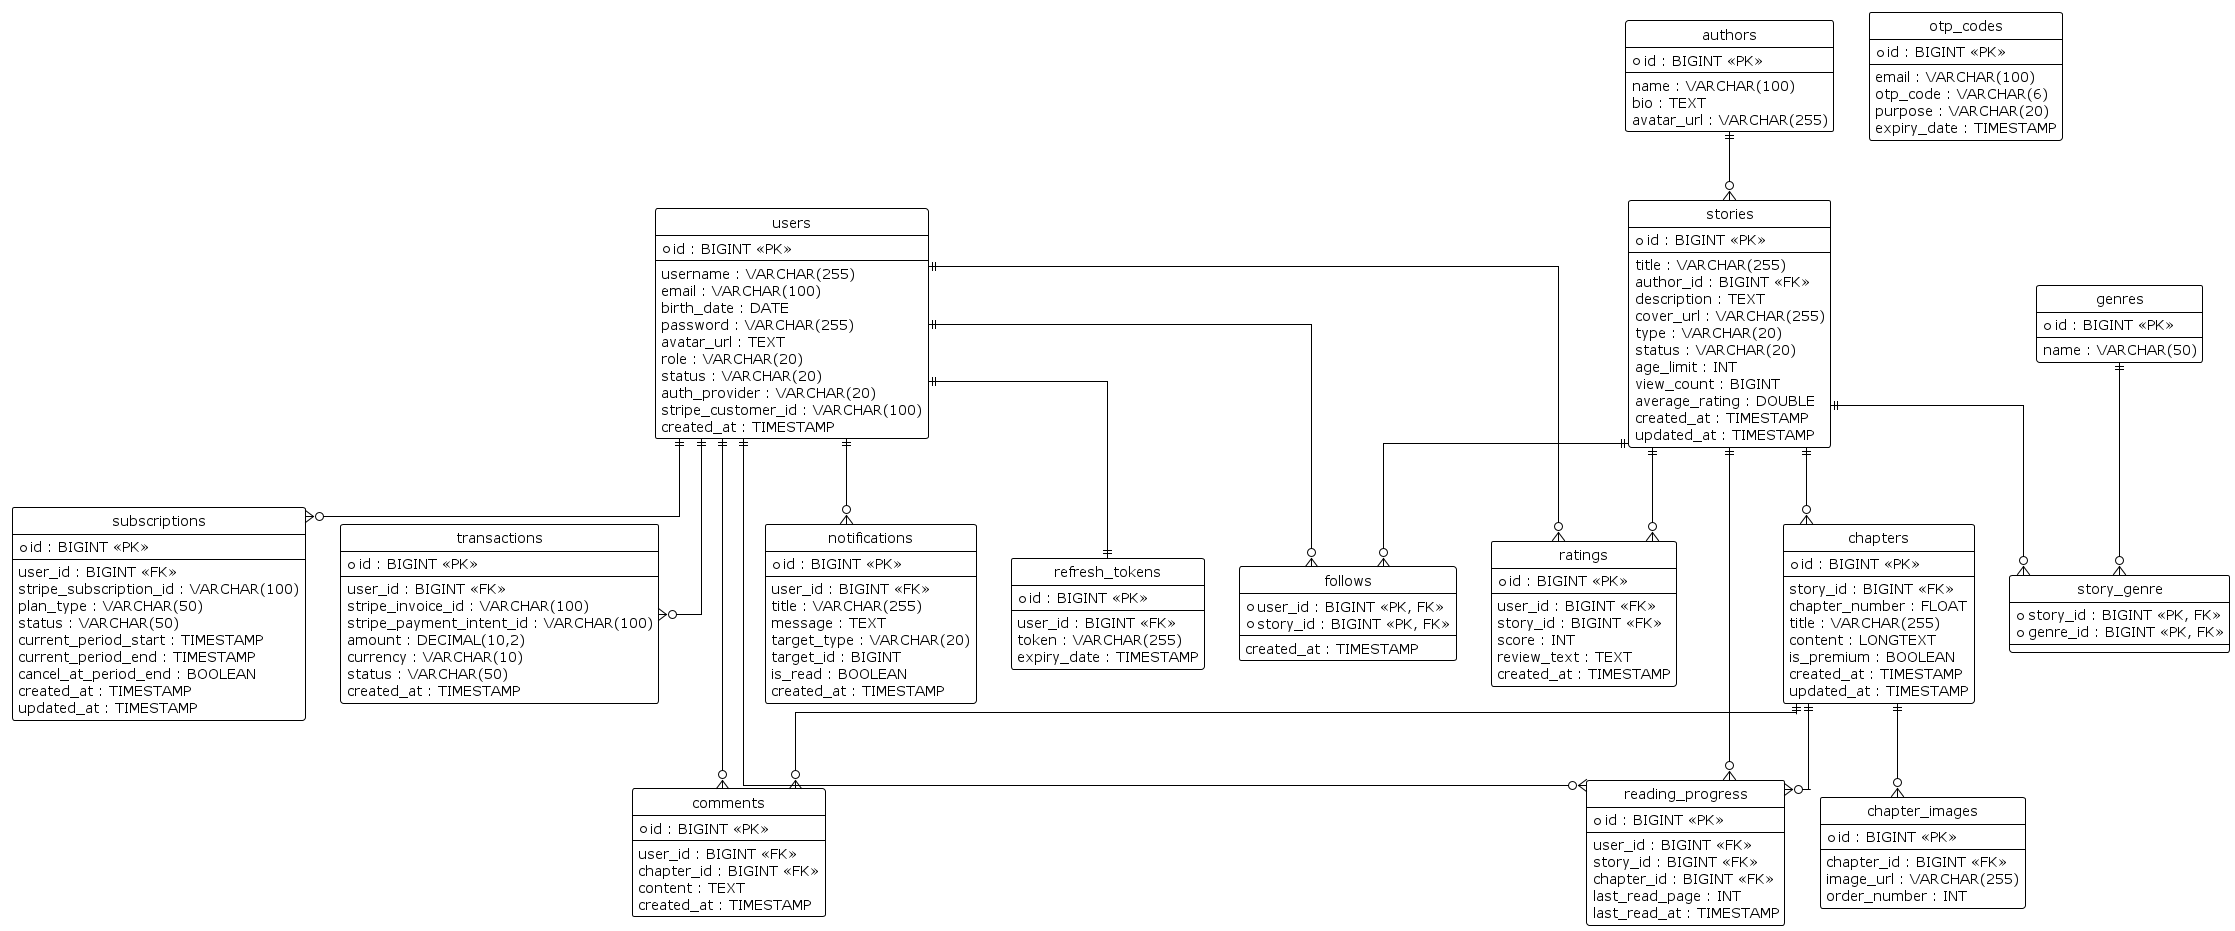

The diagram above was rendered by PlantUML. Its source (embedded in the PNG):
@startuml
!theme plain
hide circle
skinparam linetype ortho

entity "users" as users {
  * id : BIGINT <<PK>>
  --
  username : VARCHAR(255)
  email : VARCHAR(100)
  birth_date : DATE
  password : VARCHAR(255)
  avatar_url : TEXT
  role : VARCHAR(20)
  status : VARCHAR(20)
  auth_provider : VARCHAR(20)
  stripe_customer_id : VARCHAR(100)
  created_at : TIMESTAMP
}

entity "authors" as authors {
  * id : BIGINT <<PK>>
  --
  name : VARCHAR(100)
  bio : TEXT
  avatar_url : VARCHAR(255)
}

entity "genres" as genres {
  * id : BIGINT <<PK>>
  --
  name : VARCHAR(50)
}

entity "otp_codes" as otp_codes {
  * id : BIGINT <<PK>>
  --
  email : VARCHAR(100)
  otp_code : VARCHAR(6)
  purpose : VARCHAR(20)
  expiry_date : TIMESTAMP
}

entity "refresh_tokens" as refresh_tokens {
  * id : BIGINT <<PK>>
  --
  user_id : BIGINT <<FK>>
  token : VARCHAR(255)
  expiry_date : TIMESTAMP
}

entity "subscriptions" as subscriptions {
  * id : BIGINT <<PK>>
  --
  user_id : BIGINT <<FK>>
  stripe_subscription_id : VARCHAR(100)
  plan_type : VARCHAR(50)
  status : VARCHAR(50)
  current_period_start : TIMESTAMP
  current_period_end : TIMESTAMP
  cancel_at_period_end : BOOLEAN
  created_at : TIMESTAMP
  updated_at : TIMESTAMP
}

entity "transactions" as transactions {
  * id : BIGINT <<PK>>
  --
  user_id : BIGINT <<FK>>
  stripe_invoice_id : VARCHAR(100)
  stripe_payment_intent_id : VARCHAR(100)
  amount : DECIMAL(10,2)
  currency : VARCHAR(10)
  status : VARCHAR(50)
  created_at : TIMESTAMP
}

entity "stories" as stories {
  * id : BIGINT <<PK>>
  --
  title : VARCHAR(255)
  author_id : BIGINT <<FK>>
  description : TEXT
  cover_url : VARCHAR(255)
  type : VARCHAR(20)
  status : VARCHAR(20)
  age_limit : INT
  view_count : BIGINT
  average_rating : DOUBLE
  created_at : TIMESTAMP
  updated_at : TIMESTAMP
}

entity "story_genre" as story_genre {
  * story_id : BIGINT <<PK, FK>>
  * genre_id : BIGINT <<PK, FK>>
  --
}

entity "chapters" as chapters {
  * id : BIGINT <<PK>>
  --
  story_id : BIGINT <<FK>>
  chapter_number : FLOAT
  title : VARCHAR(255)
  content : LONGTEXT
  is_premium : BOOLEAN
  created_at : TIMESTAMP
  updated_at : TIMESTAMP
}

entity "chapter_images" as chapter_images {
  * id : BIGINT <<PK>>
  --
  chapter_id : BIGINT <<FK>>
  image_url : VARCHAR(255)
  order_number : INT
}

entity "follows" as follows {
  * user_id : BIGINT <<PK, FK>>
  * story_id : BIGINT <<PK, FK>>
  --
  created_at : TIMESTAMP
}

entity "ratings" as ratings {
  * id : BIGINT <<PK>>
  --
  user_id : BIGINT <<FK>>
  story_id : BIGINT <<FK>>
  score : INT
  review_text : TEXT
  created_at : TIMESTAMP
}

entity "comments" as comments {
  * id : BIGINT <<PK>>
  --
  user_id : BIGINT <<FK>>
  chapter_id : BIGINT <<FK>>
  content : TEXT
  created_at : TIMESTAMP
}

entity "notifications" as notifications {
  * id : BIGINT <<PK>>
  --
  user_id : BIGINT <<FK>>
  title : VARCHAR(255)
  message : TEXT
  target_type : VARCHAR(20)
  target_id : BIGINT
  is_read : BOOLEAN
  created_at : TIMESTAMP
}

entity "reading_progress" as reading_progress {
  * id : BIGINT <<PK>>
  --
  user_id : BIGINT <<FK>>
  story_id : BIGINT <<FK>>
  chapter_id : BIGINT <<FK>>
  last_read_page : INT
  last_read_at : TIMESTAMP
}

users ||--|| refresh_tokens
users ||--o{ subscriptions
users ||--o{ transactions
users ||--o{ follows
users ||--o{ ratings
users ||--o{ comments
users ||--o{ notifications
users ||--o{ reading_progress

authors ||--o{ stories

stories ||--o{ story_genre
genres ||--o{ story_genre

stories ||--o{ follows
stories ||--o{ ratings
stories ||--o{ chapters
stories ||--o{ reading_progress

chapters ||--o{ chapter_images
chapters ||--o{ comments
chapters ||--o{ reading_progress
@enduml